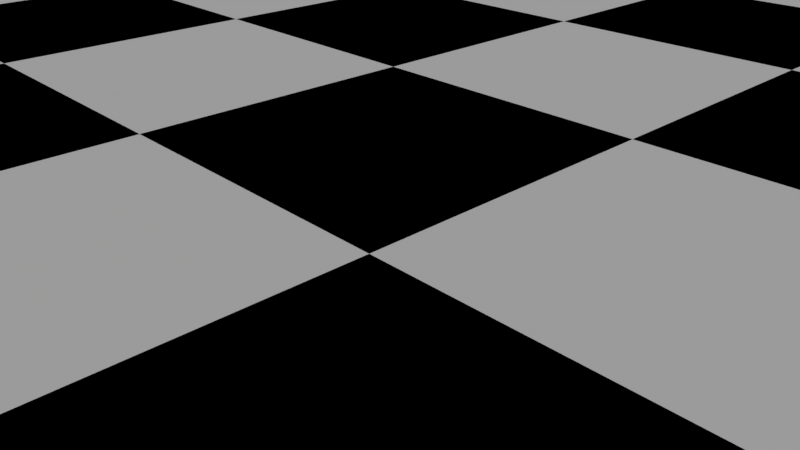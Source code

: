 # Source: Schach_Szene.blend  (saved by Blender 2.78.0; exported with 4.5.12 LTS)
import bpy
from mathutils import Matrix  # noqa: F401  (used for matrix-valued properties, if any)

bpy.ops.wm.read_factory_settings(use_empty=True)
scene = bpy.context.scene
scene.name = 'Scene'

# ---- collections
col_collection_1 = bpy.data.collections.new('Collection 1'); scene.collection.children.link(col_collection_1)

# ---- materials (node trees are filled in below, after node groups)
mat_chess_board_surround = bpy.data.materials.new('Chess Board Surround')
mat_chess_board_surround.alpha_threshold = 0.0
mat_chess_board_surround.use_transparent_shadow = False
mat_chess_board_surround.roughness = 0.5
mat_chess_board_surround.specular_intensity = 0.1519
mat_schwarz = bpy.data.materials.new('Schwarz')
mat_schwarz.alpha_threshold = 0.0
mat_schwarz.use_transparent_shadow = False
mat_schwarz.diffuse_color = (0.0, 0.0, 0.0, 1.0)
mat_schwarz.roughness = 0.5
mat_schwarz.line_color = (0.0, 0.0, 0.0, 1.0)
mat_wei = bpy.data.materials.new('Weiß')
mat_wei.alpha_threshold = 0.0
mat_wei.use_transparent_shadow = False
mat_wei.diffuse_color = (1.0, 1.0, 1.0, 1.0)
mat_wei.roughness = 0.5

# ---- material node trees

# ---- world
world_world = bpy.data.worlds.new('World'); scene.world = world_world
world_world.color = (0.05088, 0.05088, 0.05088)
world_world.use_sun_shadow = False
world_world.sun_shadow_jitter_overblur = 0.0
world_world.cycles.sampling_method = 'MANUAL'

# ---- cameras
cam_camera = bpy.data.cameras.new('Camera')
cam_camera.clip_end = 100.0
cam_camera.lens = 35.0
cam_camera.sensor_width = 32.0
cam_camera.sensor_height = 18.0
cam_camera.ortho_scale = 7.314
cam_camera.dof.focus_distance = 0.0
cam_camera.dof.aperture_fstop = 128.0

# ---- lights
light_lamp_001 = bpy.data.lights.new('Lamp.001', 'SUN')
light_lamp_001.transmission_factor = 0.0
light_lamp_001.cutoff_distance = 30.0
light_lamp_001.angle = 0.1993
light_lamp_001.energy = 0.28
light_lamp_001.shadow_buffer_clip_start = 1.001
light_lamp_001.shadow_soft_size = 0.1
light_lamp_001.shadow_cascade_max_distance = 1000.0
light_lamp = bpy.data.lights.new('Lamp', 'SUN')
light_lamp.transmission_factor = 0.0
light_lamp.cutoff_distance = 30.0
light_lamp.angle = 0.1993
light_lamp.energy = 1.16
light_lamp.shadow_buffer_clip_start = 1.001
light_lamp.shadow_soft_size = 0.1
light_lamp.shadow_cascade_max_distance = 1000.0

# ---- meshes
me_plane = bpy.data.meshes.new('Plane')
me_plane.from_pydata([(-24.0, -24.0, 0.0), (-24.0, 24.0, 0.0), (24.0, -24.0, 0.0), (24.0, 24.0, 0.0), (-24.0, 24.0, -1.0), (-24.0, -24.0, -1.0), (24.0, -24.0, -1.0), (24.0, 24.0, -1.0), (-31.2, 31.2, -3.0), (-31.2, -31.2, -3.0), (31.2, -31.2, -3.0), (31.2, 31.2, -3.0), (-29.7, 29.7, 0.0), (-31.2, 31.2, -1.5), (-30.45, 30.45, -0.201), (-31.0, 31.0, -0.75), (-31.2, -31.2, -1.5), (-29.7, -29.7, 0.0), (-31.0, -31.0, -0.75), (-30.45, -30.45, -0.201), (31.2, -31.2, -1.5), (29.7, -29.7, 0.0), (31.0, -31.0, -0.75), (30.45, -30.45, -0.201), (31.2, 31.2, -1.5), (29.7, 29.7, 0.0), (31.0, 31.0, -0.75), (30.45, 30.45, -0.201)], [], [(2, 6, 5, 0), (20, 10, 11, 24), (24, 11, 8, 13), (0, 17, 21, 2), (16, 9, 10, 20), (5, 6, 7, 4), (3, 7, 6, 2), (0, 5, 4, 1), (1, 4, 7, 3), (3, 25, 12, 1), (13, 8, 9, 16), (2, 21, 25, 3), (8, 11, 10, 9), (13, 16, 18, 15), (15, 18, 19, 14), (14, 19, 17, 12), (16, 20, 22, 18), (18, 22, 23, 19), (19, 23, 21, 17), (20, 24, 26, 22), (22, 26, 27, 23), (23, 27, 25, 21), (24, 13, 15, 26), (26, 15, 14, 27), (27, 14, 12, 25), (1, 12, 17, 0)])
me_plane.materials.append(mat_chess_board_surround)
me_plane.use_remesh_preserve_volume = False
me_plane.use_remesh_preserve_attributes = False
me_plane.use_mirror_vertex_groups = False
me_plane.update()
me_cube_001 = bpy.data.meshes.new('Cube.001')
me_cube_001.from_pydata([(-24.0, -24.0, 0.0), (-18.0, -24.0, 0.0), (-12.0, -24.0, 0.0), (-24.0, -18.0, 0.0), (-18.0, -18.0, 0.0), (-12.0, -18.0, 0.0), (-24.0, -12.0, 0.0), (-18.0, -12.0, 0.0), (-12.0, -12.0, 0.0), (-12.0, -24.0, 0.0), (-6.0, -24.0, 0.0), (0.0, -24.0, 0.0), (-12.0, -18.0, 0.0), (-6.0, -18.0, 0.0), (0.0, -18.0, 0.0), (-12.0, -12.0, 0.0), (-6.0, -12.0, 0.0), (0.0, -12.0, 0.0), (0.0, -24.0, 0.0), (6.0, -24.0, 0.0), (12.0, -24.0, 0.0), (0.0, -18.0, 0.0), (6.0, -18.0, 0.0), (12.0, -18.0, 0.0), (0.0, -12.0, 0.0), (6.0, -12.0, 0.0), (12.0, -12.0, 0.0), (12.0, -24.0, 0.0), (18.0, -24.0, 0.0), (24.0, -24.0, 0.0), (12.0, -18.0, 0.0), (18.0, -18.0, 0.0), (24.0, -18.0, 0.0), (12.0, -12.0, 0.0), (18.0, -12.0, 0.0), (24.0, -12.0, 0.0), (-24.0, -12.0, 0.0), (-18.0, -12.0, 0.0), (-12.0, -12.0, 0.0), (-24.0, -6.0, 0.0), (-18.0, -6.0, 0.0), (-12.0, -6.0, 0.0), (-24.0, 0.0, 0.0), (-18.0, 0.0, 0.0), (-12.0, 0.0, 0.0), (-12.0, -12.0, 0.0), (-6.0, -12.0, 0.0), (0.0, -12.0, 0.0), (-12.0, -6.0, 0.0), (-6.0, -6.0, 0.0), (0.0, -6.0, 0.0), (-12.0, 0.0, 0.0), (-6.0, 0.0, 0.0), (0.0, 0.0, 0.0), (0.0, -12.0, 0.0), (6.0, -12.0, 0.0), (12.0, -12.0, 0.0), (0.0, -6.0, 0.0), (6.0, -6.0, 0.0), (12.0, -6.0, 0.0), (0.0, 0.0, 0.0), (6.0, 0.0, 0.0), (12.0, 0.0, 0.0), (12.0, -12.0, 0.0), (18.0, -12.0, 0.0), (24.0, -12.0, 0.0), (12.0, -6.0, 0.0), (18.0, -6.0, 0.0), (24.0, -6.0, 0.0), (12.0, 0.0, 0.0), (18.0, 0.0, 0.0), (24.0, 0.0, 0.0), (-24.0, 0.0, 0.0), (-18.0, 0.0, 0.0), (-12.0, 0.0, 0.0), (-24.0, 6.0, 0.0), (-18.0, 6.0, 0.0), (-12.0, 6.0, 0.0), (-24.0, 12.0, 0.0), (-18.0, 12.0, 0.0), (-12.0, 12.0, 0.0), (-12.0, 0.0, 0.0), (-6.0, 0.0, 0.0), (0.0, 0.0, 0.0), (-12.0, 6.0, 0.0), (-6.0, 6.0, 0.0), (0.0, 6.0, 0.0), (-12.0, 12.0, 0.0), (-6.0, 12.0, 0.0), (0.0, 12.0, 0.0), (0.0, 0.0, 0.0), (6.0, 0.0, 0.0), (12.0, 0.0, 0.0), (0.0, 6.0, 0.0), (6.0, 6.0, 0.0), (12.0, 6.0, 0.0), (0.0, 12.0, 0.0), (6.0, 12.0, 0.0), (12.0, 12.0, 0.0), (12.0, 0.0, 0.0), (18.0, 0.0, 0.0), (24.0, 0.0, 0.0), (12.0, 6.0, 0.0), (18.0, 6.0, 0.0), (24.0, 6.0, 0.0), (12.0, 12.0, 0.0), (18.0, 12.0, 0.0), (24.0, 12.0, 0.0), (-24.0, 12.0, 0.0), (-18.0, 12.0, 0.0), (-12.0, 12.0, 0.0), (-24.0, 18.0, 0.0), (-18.0, 18.0, 0.0), (-12.0, 18.0, 0.0), (-24.0, 24.0, 0.0), (-18.0, 24.0, 0.0), (-12.0, 24.0, 0.0), (-12.0, 12.0, 0.0), (-6.0, 12.0, 0.0), (0.0, 12.0, 0.0), (-12.0, 18.0, 0.0), (-6.0, 18.0, 0.0), (0.0, 18.0, 0.0), (-12.0, 24.0, 0.0), (-6.0, 24.0, 0.0), (0.0, 24.0, 0.0), (0.0, 12.0, 0.0), (6.0, 12.0, 0.0), (12.0, 12.0, 0.0), (0.0, 18.0, 0.0), (6.0, 18.0, 0.0), (12.0, 18.0, 0.0), (0.0, 24.0, 0.0), (6.0, 24.0, 0.0), (12.0, 24.0, 0.0), (12.0, 12.0, 0.0), (18.0, 12.0, 0.0), (24.0, 12.0, 0.0), (12.0, 18.0, 0.0), (18.0, 18.0, 0.0), (24.0, 18.0, 0.0), (12.0, 24.0, 0.0), (18.0, 24.0, 0.0), (24.0, 24.0, 0.0)], [], [(0, 1, 4, 3), (1, 2, 5, 4), (3, 4, 7, 6), (4, 5, 8, 7), (9, 10, 13, 12), (10, 11, 14, 13), (12, 13, 16, 15), (13, 14, 17, 16), (18, 19, 22, 21), (19, 20, 23, 22), (21, 22, 25, 24), (22, 23, 26, 25), (27, 28, 31, 30), (28, 29, 32, 31), (30, 31, 34, 33), (31, 32, 35, 34), (36, 37, 40, 39), (37, 38, 41, 40), (39, 40, 43, 42), (40, 41, 44, 43), (45, 46, 49, 48), (46, 47, 50, 49), (48, 49, 52, 51), (49, 50, 53, 52), (54, 55, 58, 57), (55, 56, 59, 58), (57, 58, 61, 60), (58, 59, 62, 61), (63, 64, 67, 66), (64, 65, 68, 67), (66, 67, 70, 69), (67, 68, 71, 70), (72, 73, 76, 75), (73, 74, 77, 76), (75, 76, 79, 78), (76, 77, 80, 79), (81, 82, 85, 84), (82, 83, 86, 85), (84, 85, 88, 87), (85, 86, 89, 88), (90, 91, 94, 93), (91, 92, 95, 94), (93, 94, 97, 96), (94, 95, 98, 97), (99, 100, 103, 102), (100, 101, 104, 103), (102, 103, 106, 105), (103, 104, 107, 106), (108, 109, 112, 111), (109, 110, 113, 112), (111, 112, 115, 114), (112, 113, 116, 115), (117, 118, 121, 120), (118, 119, 122, 121), (120, 121, 124, 123), (121, 122, 125, 124), (126, 127, 130, 129), (127, 128, 131, 130), (129, 130, 133, 132), (130, 131, 134, 133), (135, 136, 139, 138), (136, 137, 140, 139), (138, 139, 142, 141), (139, 140, 143, 142)])
me_cube_001.polygons.foreach_set('material_index', [1, 0, 0, 1, 1, 0, 0, 1, 1, 0, 0, 1, 1, 0, 0, 1, 1, 0, 0, 1, 1, 0, 0, 1, 1, 0, 0, 1, 1, 0, 0, 1, 1, 0, 0, 1, 1, 0, 0, 1, 1, 0, 0, 1, 1, 0, 0, 1, 1, 0, 0, 1, 1, 0, 0, 1, 1, 0, 0, 1, 1, 0, 0, 1])
me_cube_001.materials.append(mat_schwarz)
me_cube_001.materials.append(mat_wei)
me_cube_001.use_remesh_preserve_volume = False
me_cube_001.use_remesh_preserve_attributes = False
me_cube_001.use_mirror_vertex_groups = False
me_cube_001.update()
me_cylinder = bpy.data.meshes.new('Cylinder')
me_cylinder.from_pydata([(0.3983, 0.3983, 3.479), (0.5633, 0.5633, 2.916), (0.3983, 0.3983, 2.353), (0.5633, 4.127e-07, 3.479), (0.7967, 4.364e-07, 2.916), (0.5633, 4.127e-07, 2.353), (0.3983, -0.3983, 3.479), (0.5633, -0.5633, 2.916), (0.3983, -0.3983, 2.353), (-2.292e-08, -0.5633, 3.479), (-4.667e-08, -0.7967, 2.916), (-2.292e-08, -0.5633, 2.353), (-9.768e-08, 3.617e-07, 3.713), (-0.3983, -0.3983, 3.479), (-0.5633, -0.5633, 2.916), (-0.3983, -0.3983, 2.353), (-0.5633, 4.127e-07, 3.479), (-0.7967, 4.364e-07, 2.916), (-0.5633, 4.127e-07, 2.353), (-4.843e-08, 4.109e-07, 2.119), (-0.3983, 0.3983, 3.479), (-0.5633, 0.5633, 2.916), (-0.3983, 0.3983, 2.353), (-4.667e-08, 0.5633, 3.479), (-4.667e-08, 0.7967, 2.916), (-4.667e-08, 0.5633, 2.353), (0.0, 1.5, -1.0), (8.671e-08, 0.7649, 0.3701), (1.061, 1.061, -1.0), (0.5409, 0.5409, 0.3701), (1.5, 1.132e-07, -1.0), (0.7649, 3.024e-07, 0.3701), (1.061, -1.061, -1.0), (0.5409, -0.5409, 0.3701), (-4.888e-07, -1.5, -1.0), (-1.625e-07, -0.7649, 0.3701), (-1.061, -1.061, -1.0), (-0.5409, -0.5409, 0.3701), (-1.5, 1.448e-06, -1.0), (-0.7649, 9.832e-07, 0.3701), (-1.061, 1.061, -1.0), (-0.5409, 0.5409, 0.3701), (1.234e-08, 1.359, -0.6483), (0.9606, 0.9606, -0.6483), (1.359, 1.466e-07, -0.6483), (0.9606, -0.9606, -0.6483), (-4.304e-07, -1.359, -0.6483), (-0.9606, -0.9606, -0.6483), (-1.359, 1.356e-06, -0.6483), (-0.9606, 0.9606, -0.6483), (5.348e-09, 1.405, -0.179), (0.9936, 0.9936, -0.179), (1.405, 1.382e-07, -0.179), (0.9936, -0.9936, -0.179), (-4.524e-07, -1.405, -0.179), (-0.9936, -0.9936, -0.179), (-1.405, 1.388e-06, -0.179), (-0.9936, 0.9936, -0.179), (3.236e-08, 1.112, -0.4462), (0.7864, 0.7864, -0.4462), (1.112, 2.044e-07, -0.4462), (0.7864, -0.7864, -0.4462), (-3.299e-07, -1.112, -0.4462), (-0.7864, -0.7864, -0.4462), (-1.112, 1.195e-06, -0.4462), (-0.7864, 0.7864, -0.4462), (6.752e-08, 0.8985, 0.1498), (0.6353, 0.6353, 0.1498), (0.8985, 2.682e-07, 0.1498), (0.6353, -0.6353, 0.1498), (-2.247e-07, -0.8985, 0.1498), (-0.6353, -0.6353, 0.1498), (-0.8985, 1.068e-06, 0.1498), (-0.6353, 0.6353, 0.1498), (5.464e-08, 1.015, 0.2433), (0.7178, 0.7178, 0.2433), (1.015, 2.429e-07, 0.2433), (0.7178, -0.7178, 0.2433), (-2.764e-07, -1.015, 0.2433), (-0.7178, -0.7178, 0.2433), (-1.015, 1.146e-06, 0.2433), (-0.7178, 0.7178, 0.2433), (-0.3812, 0.3812, 1.888), (9.149e-08, 0.5391, 1.888), (0.3812, 0.3812, 1.888), (0.5391, 3.528e-07, 1.888), (0.3812, -0.3812, 1.888), (-8.416e-08, -0.5391, 1.888), (-0.3812, -0.3812, 1.888), (-0.5391, 8.326e-07, 1.888), (-0.638, 0.638, 2.001), (6.355e-08, 0.9023, 2.001), (0.638, 0.638, 2.001), (0.9023, 2.717e-07, 2.001), (0.638, -0.638, 2.001), (-2.305e-07, -0.9023, 2.001), (-0.638, -0.638, 2.001), (-0.9023, 1.075e-06, 2.001), (-0.1693, 0.1693, 2.226), (1.101e-07, 0.2395, 2.226), (0.1693, 0.1693, 2.226), (0.2395, 4.196e-07, 2.226), (0.1693, -0.1693, 2.226), (3.204e-08, -0.2395, 2.226), (-0.1693, -0.1693, 2.226), (-0.2395, 6.328e-07, 2.226)], [], [(25, 24, 1, 2), (23, 12, 0), (19, 25, 2), (24, 23, 0, 1), (0, 12, 3), (19, 2, 5), (1, 0, 3, 4), (2, 1, 4, 5), (5, 4, 7, 8), (3, 12, 6), (19, 5, 8), (4, 3, 6, 7), (8, 7, 10, 11), (6, 12, 9), (19, 8, 11), (7, 6, 9, 10), (11, 10, 14, 15), (9, 12, 13), (19, 11, 15), (10, 9, 13, 14), (15, 14, 17, 18), (13, 12, 16), (19, 15, 18), (14, 13, 16, 17), (18, 17, 21, 22), (16, 12, 20), (19, 18, 22), (17, 16, 20, 21), (21, 20, 23, 24), (22, 21, 24, 25), (20, 12, 23), (19, 22, 25), (65, 57, 50, 58), (58, 50, 51, 59), (47, 63, 64, 48), (48, 64, 65, 49), (60, 52, 53, 61), (59, 51, 52, 60), (48, 38, 36, 47), (43, 59, 60, 44), (44, 60, 61, 45), (49, 65, 58, 42), (42, 58, 59, 43), (46, 62, 63, 47), (45, 61, 62, 46), (40, 26, 28, 30, 32, 34, 36, 38), (39, 37, 88, 89), (46, 34, 32, 45), (45, 32, 30, 44), (77, 33, 35, 78), (79, 37, 39, 80), (68, 76, 77, 69), (72, 80, 81, 73), (75, 29, 31, 76), (81, 41, 27, 74), (44, 30, 28, 43), (47, 36, 34, 46), (78, 35, 37, 79), (80, 39, 41, 81), (66, 74, 75, 67), (70, 78, 79, 71), (76, 31, 33, 77), (74, 27, 29, 75), (42, 26, 40, 49), (43, 28, 26, 42), (67, 75, 76, 68), (73, 81, 74, 66), (49, 40, 38, 48), (69, 77, 78, 70), (71, 79, 80, 72), (53, 69, 70, 54), (54, 70, 71, 55), (51, 67, 68, 52), (52, 68, 69, 53), (56, 72, 73, 57), (55, 71, 72, 56), (57, 73, 66, 50), (50, 66, 67, 51), (62, 54, 55, 63), (61, 53, 54, 62), (64, 56, 57, 65), (63, 55, 56, 64), (85, 84, 92, 93), (41, 39, 89, 82), (31, 29, 84, 85), (35, 33, 86, 87), (27, 41, 82, 83), (33, 31, 85, 86), (37, 35, 87, 88), (29, 27, 83, 84), (90, 97, 105, 98), (83, 82, 90, 91), (89, 88, 96, 97), (88, 87, 95, 96), (86, 85, 93, 94), (84, 83, 91, 92), (82, 89, 97, 90), (87, 86, 94, 95), (98, 105, 104, 103, 102, 101, 100, 99), (95, 94, 102, 103), (93, 92, 100, 101), (91, 90, 98, 99), (97, 96, 104, 105), (96, 95, 103, 104), (94, 93, 101, 102), (92, 91, 99, 100)])
me_cylinder.use_remesh_preserve_volume = False
me_cylinder.use_remesh_preserve_attributes = False
me_cylinder.use_mirror_vertex_groups = False
me_cylinder.update()
me_cylinder_001 = bpy.data.meshes.new('Cylinder.001')
me_cylinder_001.from_pydata([(0.389, 0.3958, 5.025), (0.554, 0.5608, 4.338), (0.4878, 0.4946, 3.433), (0.7874, -0.002526, 4.338), (0.6937, -0.002526, 3.433), (0.389, -0.4009, 5.025), (0.554, -0.5659, 4.338), (0.4878, -0.4997, 3.433), (-0.009325, -0.5659, 5.025), (-0.009325, -0.7992, 4.338), (-0.009325, -0.7056, 3.433), (-0.009325, -0.002526, 5.539), (-0.4077, -0.4009, 5.025), (-0.5727, -0.5659, 4.338), (-0.5065, -0.4997, 3.433), (-0.7124, -0.002526, 3.433), (0.404, 0.4108, 3.552), (-0.4077, 0.3958, 5.025), (-0.5727, 0.5608, 4.338), (-0.5065, 0.4946, 3.433), (-0.009325, 0.5608, 5.025), (-0.009325, 0.7942, 4.338), (-0.009325, 0.7005, 3.433), (-0.009325, 1.497, 2.766e-05), (-0.009325, 0.7624, 1.37), (1.051, 1.058, 2.766e-05), (0.5316, 0.5384, 1.37), (1.491, -0.002526, 2.766e-05), (0.7556, -0.002526, 1.37), (1.051, -1.063, 2.766e-05), (0.5316, -0.5434, 1.37), (-0.009325, -1.503, 2.766e-05), (-0.009325, -0.7675, 1.37), (-1.07, -1.063, 2.766e-05), (-0.5502, -0.5434, 1.37), (-1.509, -0.002525, 2.766e-05), (-0.7743, -0.002525, 1.37), (-1.07, 1.058, 2.766e-05), (-0.5502, 0.5384, 1.37), (-0.009325, 1.356, 0.3517), (0.9513, 0.9581, 0.3517), (1.349, -0.002526, 0.3517), (0.9513, -0.9632, 0.3517), (-0.009325, -1.361, 0.3517), (-0.97, -0.9632, 0.3517), (-1.368, -0.002525, 0.3517), (-0.97, 0.9581, 0.3517), (-0.009325, 1.403, 0.821), (0.9843, 0.9911, 0.821), (1.396, -0.002526, 0.821), (0.9843, -0.9962, 0.821), (-0.009325, -1.408, 0.821), (-1.003, -0.9962, 0.821), (-1.415, -0.002525, 0.821), (-1.003, 0.9911, 0.821), (-0.009325, 1.11, 0.5538), (0.7771, 0.7839, 0.5538), (1.103, -0.002526, 0.5538), (0.7771, -0.7889, 0.5538), (-0.009325, -1.115, 0.5538), (-0.7957, -0.7889, 0.5538), (-1.121, -0.002525, 0.5538), (-0.7957, 0.7839, 0.5538), (-0.009325, 0.896, 1.15), (0.626, 0.6328, 1.15), (0.8892, -0.002526, 1.15), (0.626, -0.6379, 1.15), (-0.009325, -0.901, 1.15), (-0.6446, -0.6379, 1.15), (-0.9078, -0.002525, 1.15), (-0.6446, 0.6328, 1.15), (-0.009325, 1.013, 1.243), (0.7085, 0.7153, 1.243), (1.006, -0.002526, 1.243), (0.7085, -0.7203, 1.243), (-0.009325, -1.018, 1.243), (-0.7271, -0.7203, 1.243), (-1.024, -0.002525, 1.243), (-0.7271, 0.7153, 1.243), (-0.3369, 0.3251, 3.075), (-0.009325, 0.4607, 3.075), (0.3183, 0.3251, 3.075), (0.4539, -0.002526, 3.075), (0.3183, -0.3301, 3.075), (-0.009325, -0.4658, 3.075), (-0.3369, -0.3301, 3.075), (-0.4726, -0.002526, 3.075), (-0.6474, 0.6355, 3.188), (-0.009325, 0.8998, 3.188), (0.6287, 0.6355, 3.188), (0.893, -0.002526, 3.188), (0.6287, -0.6406, 3.188), (-0.009325, -0.9048, 3.188), (-0.6474, -0.6406, 3.188), (-0.9116, -0.002525, 3.188), (-0.4354, 0.4236, 3.323), (-0.009325, 0.6001, 3.323), (0.4168, 0.4236, 3.323), (0.5933, -0.002526, 3.323), (0.4168, -0.4286, 3.323), (-0.009325, -0.6051, 3.323), (-0.4354, -0.4286, 3.323), (-0.6119, -0.002526, 3.323), (-0.3992, -0.3925, 1.957), (-0.5608, -0.002526, 1.957), (-0.3992, 0.3874, 1.957), (0.3806, 0.3874, 1.957), (0.5421, -0.002526, 1.957), (0.3806, -0.3925, 1.957), (-0.009325, -0.554, 1.957), (-0.009325, 0.5489, 1.957), (0.5751, -0.002526, 3.552), (0.404, -0.4158, 3.552), (-0.009325, -0.587, 3.552), (-0.4226, -0.4158, 3.552), (-0.5938, -0.002526, 3.552), (-0.4226, 0.4108, 3.552), (-0.009325, 0.5819, 3.552), (-0.009325, -0.002526, 5.539), (0.1009, 0.1077, 5.809), (0.1009, 0.1077, 5.629), (0.1466, -0.002526, 5.809), (0.1466, -0.002526, 5.629), (0.1009, -0.1128, 5.809), (0.1009, -0.1128, 5.629), (-0.009325, -0.1584, 5.809), (-0.009325, -0.1584, 5.629), (-0.009325, -0.002526, 5.899), (-0.1196, -0.1128, 5.809), (-0.1196, -0.1128, 5.629), (-0.1652, -0.002526, 5.809), (-0.1652, -0.002526, 5.629), (-0.1196, 0.1077, 5.809), (-0.1196, 0.1077, 5.629), (-0.009325, 0.1534, 5.809), (-0.009325, 0.1534, 5.629), (-0.2448, 0.2329, 5.235), (-0.009325, 0.2485, 5.31), (0.236, 0.2428, 5.222), (-0.4891, 0.1993, 5.025), (-0.7627, 0.1021, 4.338), (0.4609, 0.2222, 5.025), (0.6966, 0.1483, 4.422), (-0.7301, 0.0831, 4.189), (-0.12, 0.1082, 5.396), (-0.009325, 0.1187, 5.428), (0.4341, -0.002526, 5.134), (0.5358, -0.04655, 5.025), (0.09885, 0.1056, 5.399), (0.6359, -0.265, 4.464), (-0.7669, -0.002526, 4.193), (-0.6502, -0.3238, 4.254), (0.7495, -0.002526, 4.45), (-0.4989, -0.002526, 5.092), (-0.5624, -0.02742, 5.025), (-0.6867, -0.2906, 4.338)], [], [(117, 21, 1, 16), (20, 137, 138, 0), (10, 100, 99, 7), (21, 20, 0, 1), (0, 138, 141), (14, 101, 100, 10), (1, 0, 141, 142, 152, 3), (16, 1, 3, 111), (111, 3, 6, 112), (15, 102, 101, 14), (3, 152, 149, 147, 5, 6), (112, 6, 9, 113), (5, 11, 8), (19, 95, 102, 15), (6, 5, 8, 9), (113, 9, 13, 114), (8, 11, 12), (22, 96, 95, 19), (9, 8, 12, 13), (114, 13, 155, 151, 150, 115), (12, 11, 153, 154), (4, 98, 97, 2), (13, 12, 154, 155), (115, 150, 143, 140, 18, 116), (19, 116, 117, 22), (18, 17, 20, 21), (116, 18, 21, 117), (17, 136, 137, 20), (7, 99, 98, 4), (62, 54, 47, 55), (55, 47, 48, 56), (44, 60, 61, 45), (45, 61, 62, 46), (57, 49, 50, 58), (56, 48, 49, 57), (45, 35, 33, 44), (40, 56, 57, 41), (41, 57, 58, 42), (46, 62, 55, 39), (39, 55, 56, 40), (43, 59, 60, 44), (42, 58, 59, 43), (37, 23, 25, 27, 29, 31, 33, 35), (104, 103, 85, 86), (43, 31, 29, 42), (42, 29, 27, 41), (74, 30, 32, 75), (76, 34, 36, 77), (65, 73, 74, 66), (69, 77, 78, 70), (72, 26, 28, 73), (78, 38, 24, 71), (41, 27, 25, 40), (44, 33, 31, 43), (75, 32, 34, 76), (77, 36, 38, 78), (63, 71, 72, 64), (67, 75, 76, 68), (73, 28, 30, 74), (71, 24, 26, 72), (39, 23, 37, 46), (40, 25, 23, 39), (64, 72, 73, 65), (70, 78, 71, 63), (46, 37, 35, 45), (66, 74, 75, 67), (68, 76, 77, 69), (50, 66, 67, 51), (51, 67, 68, 52), (48, 64, 65, 49), (49, 65, 66, 50), (53, 69, 70, 54), (52, 68, 69, 53), (54, 70, 63, 47), (47, 63, 64, 48), (59, 51, 52, 60), (58, 50, 51, 59), (61, 53, 54, 62), (60, 52, 53, 61), (82, 81, 89, 90), (105, 104, 86, 79), (107, 106, 81, 82), (109, 108, 83, 84), (110, 105, 79, 80), (108, 107, 82, 83), (103, 109, 84, 85), (106, 110, 80, 81), (87, 94, 102, 95), (80, 79, 87, 88), (86, 85, 93, 94), (85, 84, 92, 93), (83, 82, 90, 91), (81, 80, 88, 89), (79, 86, 94, 87), (84, 83, 91, 92), (2, 97, 96, 22), (92, 91, 99, 100), (90, 89, 97, 98), (88, 87, 95, 96), (94, 93, 101, 102), (93, 92, 100, 101), (91, 90, 98, 99), (89, 88, 96, 97), (26, 24, 110, 106), (34, 32, 109, 103), (30, 28, 107, 108), (24, 38, 105, 110), (32, 30, 108, 109), (28, 26, 106, 107), (38, 36, 104, 105), (36, 34, 103, 104), (15, 115, 116, 19), (14, 114, 115, 15), (10, 113, 114, 14), (7, 112, 113, 10), (4, 111, 112, 7), (2, 16, 111, 4), (22, 117, 16, 2), (118, 135, 120), (135, 134, 119, 120), (134, 127, 119), (118, 120, 122), (120, 119, 121, 122), (119, 127, 121), (118, 122, 124), (122, 121, 123, 124), (121, 127, 123), (118, 124, 126), (124, 123, 125, 126), (123, 127, 125), (118, 126, 129), (126, 125, 128, 129), (125, 127, 128), (118, 129, 131), (129, 128, 130, 131), (128, 127, 130), (118, 131, 133), (131, 130, 132, 133), (130, 127, 132), (118, 133, 135), (133, 132, 134, 135), (132, 127, 134), (148, 145, 11), (149, 151, 155, 154, 153, 144, 145, 148, 146, 147), (146, 148, 11), (145, 144, 11), (147, 146, 11, 5), (140, 139, 17, 18), (143, 142, 141, 138, 137, 136, 139, 140), (139, 136, 17), (144, 153, 11), (151, 149, 152, 142, 143, 150)])
me_cylinder_001.use_remesh_preserve_volume = False
me_cylinder_001.use_remesh_preserve_attributes = False
me_cylinder_001.use_mirror_vertex_groups = False
me_cylinder_001.update()

# ---- objects
ob_chess_board = bpy.data.objects.new('Chess Board', None)
ob_chess_board_surround = bpy.data.objects.new('Chess Board Surround', me_plane)
ob_chess_board_001 = bpy.data.objects.new('Chess Board.001', me_cube_001)
ob_lichtquellen = bpy.data.objects.new('Lichtquellen', None)
ob_ambient = bpy.data.objects.new('Ambient', light_lamp_001)
ob_sun = bpy.data.objects.new('Sun', light_lamp)
ob_wei_e_figuren = bpy.data.objects.new('Weiße Figuren', None)
ob_wei_e_bauern = bpy.data.objects.new('Weiße Bauern', None)
ob_wei_er_bauer_007 = bpy.data.objects.new('Weißer Bauer.007', me_cylinder)
ob_wei_er_bauer_006 = bpy.data.objects.new('Weißer Bauer.006', me_cylinder)
ob_wei_er_bauer_005 = bpy.data.objects.new('Weißer Bauer.005', me_cylinder)
ob_wei_er_bauer_004 = bpy.data.objects.new('Weißer Bauer.004', me_cylinder)
ob_wei_er_bauer_003 = bpy.data.objects.new('Weißer Bauer.003', me_cylinder)
ob_wei_er_bauer_002 = bpy.data.objects.new('Weißer Bauer.002', me_cylinder)
ob_wei_er_bauer_001 = bpy.data.objects.new('Weißer Bauer.001', me_cylinder)
ob_wei_er_bauer = bpy.data.objects.new('Weißer Bauer', me_cylinder)
ob_wei_e_l_ufer = bpy.data.objects.new('Weiße Läufer', None)
ob_wei_er_l_ufer_001 = bpy.data.objects.new('Weißer Läufer.001', me_cylinder_001)
ob_wei_er_l_ufer = bpy.data.objects.new('Weißer Läufer', me_cylinder_001)
ob_camera = bpy.data.objects.new('Camera', cam_camera)

# ---- transforms, parenting, visibility, modifiers, constraints
ob_chess_board.location = (0.0, 0.0, 0.0)
ob_chess_board.empty_image_offset = (0.0, 0.0)
ob_chess_board.lineart.crease_threshold = 0.0
ob_chess_board_surround.parent = ob_chess_board
ob_chess_board_surround.location = (0.0, 0.0, 0.0)
ob_chess_board_surround.lineart.crease_threshold = 0.0
ob_chess_board_001.parent = ob_chess_board
ob_chess_board_001.location = (0.0, 0.0, 0.0)
ob_chess_board_001.lock_rotations_4d = False
ob_chess_board_001.empty_display_type = 'ARROWS'
ob_chess_board_001.lineart.crease_threshold = 0.0
ob_lichtquellen.location = (-6.402, -15.77, 9.392e-05)
ob_lichtquellen.empty_display_type = 'CIRCLE'
ob_lichtquellen.empty_image_offset = (0.0, 0.0)
ob_lichtquellen.lineart.crease_threshold = 0.0
ob_ambient.parent = ob_lichtquellen
ob_ambient.matrix_parent_inverse = Matrix(((1.0, 0.0, 0.0, 6.402), (-2.351e-07, 1.0, 0.0, 15.77), (1.399e-12, 0.0, 1.0, -9.392e-05), (0.0, 0.0, 0.0, 1.0)))
ob_ambient.location = (-18.92, 1.005, 15.9)
ob_ambient.rotation_euler = (-0.5906, -0.09738, 1.035)
ob_ambient.lock_rotations_4d = False
ob_ambient.empty_display_type = 'ARROWS'
ob_ambient.color = (0.0, 0.0, 0.0, 0.0)
ob_ambient.lineart.crease_threshold = 0.0
ob_sun.parent = ob_lichtquellen
ob_sun.matrix_parent_inverse = Matrix(((1.0, 0.0, 0.0, 6.402), (-2.351e-07, 1.0, 0.0, 15.77), (1.399e-12, 0.0, 1.0, -9.392e-05), (0.0, 0.0, 0.0, 1.0)))
ob_sun.location = (35.08, 1.005, 17.9)
ob_sun.rotation_euler = (-0.2919, -0.9656, 3.306)
ob_sun.lock_rotations_4d = False
ob_sun.empty_display_type = 'ARROWS'
ob_sun.color = (0.0, 0.0, 0.0, 0.0)
ob_sun.lineart.crease_threshold = 0.0
ob_wei_e_figuren.location = (0.0, 0.0, 0.0)
ob_wei_e_figuren.empty_image_offset = (0.0, 0.0)
ob_wei_e_figuren.lineart.crease_threshold = 0.0
ob_wei_e_bauern.parent = ob_wei_e_figuren
ob_wei_e_bauern.location = (-7.67, 48.89, 9.363)
ob_wei_e_bauern.empty_image_offset = (0.0, 0.0)
ob_wei_e_bauern.lineart.crease_threshold = 0.0
ob_wei_er_bauer_007.parent = ob_wei_e_bauern
ob_wei_er_bauer_007.matrix_parent_inverse = Matrix(((1.0, 0.0, 0.0, 7.67), (0.0, 1.0, 0.0, -48.89), (0.0, 0.0, 1.0, -9.363), (0.0, 0.0, 0.0, 1.0)))
ob_wei_er_bauer_007.location = (15.0, 21.0, 1.0)
ob_wei_er_bauer_007.lineart.crease_threshold = 0.0
ob_wei_er_bauer_006.parent = ob_wei_e_bauern
ob_wei_er_bauer_006.matrix_parent_inverse = Matrix(((1.0, 0.0, 0.0, 7.67), (0.0, 1.0, 0.0, -48.89), (0.0, 0.0, 1.0, -9.363), (0.0, 0.0, 0.0, 1.0)))
ob_wei_er_bauer_006.location = (15.0, 15.0, 1.0)
ob_wei_er_bauer_006.lineart.crease_threshold = 0.0
ob_wei_er_bauer_005.parent = ob_wei_e_bauern
ob_wei_er_bauer_005.matrix_parent_inverse = Matrix(((1.0, 0.0, 0.0, 7.67), (0.0, 1.0, 0.0, -48.89), (0.0, 0.0, 1.0, -9.363), (0.0, 0.0, 0.0, 1.0)))
ob_wei_er_bauer_005.location = (15.0, 9.0, 1.0)
ob_wei_er_bauer_005.lineart.crease_threshold = 0.0
ob_wei_er_bauer_004.parent = ob_wei_e_bauern
ob_wei_er_bauer_004.matrix_parent_inverse = Matrix(((1.0, 0.0, 0.0, 7.67), (0.0, 1.0, 0.0, -48.89), (0.0, 0.0, 1.0, -9.363), (0.0, 0.0, 0.0, 1.0)))
ob_wei_er_bauer_004.location = (15.0, 3.0, 1.0)
ob_wei_er_bauer_004.lineart.crease_threshold = 0.0
ob_wei_er_bauer_003.parent = ob_wei_e_bauern
ob_wei_er_bauer_003.matrix_parent_inverse = Matrix(((1.0, 0.0, 0.0, 7.67), (0.0, 1.0, 0.0, -48.89), (0.0, 0.0, 1.0, -9.363), (0.0, 0.0, 0.0, 1.0)))
ob_wei_er_bauer_003.location = (15.0, -3.0, 1.0)
ob_wei_er_bauer_003.lineart.crease_threshold = 0.0
ob_wei_er_bauer_002.parent = ob_wei_e_bauern
ob_wei_er_bauer_002.matrix_parent_inverse = Matrix(((1.0, 0.0, 0.0, 7.67), (0.0, 1.0, 0.0, -48.89), (0.0, 0.0, 1.0, -9.363), (0.0, 0.0, 0.0, 1.0)))
ob_wei_er_bauer_002.location = (15.0, -9.0, 1.0)
ob_wei_er_bauer_002.lineart.crease_threshold = 0.0
ob_wei_er_bauer_001.parent = ob_wei_e_bauern
ob_wei_er_bauer_001.matrix_parent_inverse = Matrix(((1.0, 0.0, 0.0, 7.67), (0.0, 1.0, 0.0, -48.89), (0.0, 0.0, 1.0, -9.363), (0.0, 0.0, 0.0, 1.0)))
ob_wei_er_bauer_001.location = (15.0, -15.0, 1.0)
ob_wei_er_bauer_001.lineart.crease_threshold = 0.0
ob_wei_er_bauer.parent = ob_wei_e_bauern
ob_wei_er_bauer.matrix_parent_inverse = Matrix(((1.0, 0.0, 0.0, 7.67), (0.0, 1.0, 0.0, -48.89), (0.0, 0.0, 1.0, -9.363), (0.0, 0.0, 0.0, 1.0)))
ob_wei_er_bauer.location = (15.0, -21.0, 1.0)
ob_wei_er_bauer.lineart.crease_threshold = 0.0
ob_wei_e_l_ufer.parent = ob_wei_e_figuren
ob_wei_e_l_ufer.location = (-7.67, 48.89, 9.363)
ob_wei_e_l_ufer.empty_image_offset = (0.0, 0.0)
ob_wei_e_l_ufer.lineart.crease_threshold = 0.0
ob_wei_er_l_ufer_001.parent = ob_wei_e_l_ufer
ob_wei_er_l_ufer_001.matrix_parent_inverse = Matrix(((1.0, 0.0, 0.0, 7.67), (0.0, 1.0, 0.0, -48.89), (0.0, 0.0, 1.0, -9.363), (0.0, 0.0, 0.0, 1.0)))
ob_wei_er_l_ufer_001.location = (21.0, 9.0, 9.537e-07)
ob_wei_er_l_ufer_001.scale = (1.333, 1.333, 1.333)
ob_wei_er_l_ufer_001.lineart.crease_threshold = 0.0
ob_wei_er_l_ufer.parent = ob_wei_e_l_ufer
ob_wei_er_l_ufer.matrix_parent_inverse = Matrix(((1.0, 0.0, 0.0, 7.67), (0.0, 1.0, 0.0, -48.89), (0.0, 0.0, 1.0, -9.363), (0.0, 0.0, 0.0, 1.0)))
ob_wei_er_l_ufer.location = (21.0, -9.0, 9.537e-07)
ob_wei_er_l_ufer.scale = (1.333, 1.333, 1.333)
ob_wei_er_l_ufer.lineart.crease_threshold = 0.0
ob_camera.location = (7.481, -6.508, 5.344)
ob_camera.rotation_euler = (1.109, 0.0, 0.8149)
ob_camera.lock_rotations_4d = False
ob_camera.empty_display_type = 'ARROWS'
ob_camera.color = (0.0, 0.0, 0.0, 0.0)
ob_camera.hide_viewport = True
ob_camera.display_type = 'WIRE'
ob_camera.lineart.crease_threshold = 0.0

# ---- collection membership
col_collection_1.objects.link(ob_chess_board)
col_collection_1.objects.link(ob_chess_board_surround)
col_collection_1.objects.link(ob_chess_board_001)
col_collection_1.objects.link(ob_lichtquellen)
col_collection_1.objects.link(ob_ambient)
col_collection_1.objects.link(ob_sun)
col_collection_1.objects.link(ob_wei_e_figuren)
col_collection_1.objects.link(ob_wei_e_bauern)
col_collection_1.objects.link(ob_wei_er_bauer_007)
col_collection_1.objects.link(ob_wei_er_bauer_006)
col_collection_1.objects.link(ob_wei_er_bauer_005)
col_collection_1.objects.link(ob_wei_er_bauer_004)
col_collection_1.objects.link(ob_wei_er_bauer_003)
col_collection_1.objects.link(ob_wei_er_bauer_002)
col_collection_1.objects.link(ob_wei_er_bauer_001)
col_collection_1.objects.link(ob_wei_er_bauer)
col_collection_1.objects.link(ob_wei_e_l_ufer)
col_collection_1.objects.link(ob_wei_er_l_ufer_001)
col_collection_1.objects.link(ob_wei_er_l_ufer)
col_collection_1.objects.link(ob_camera)

# ---- scene / render settings (as saved in the file)
scene.camera = ob_camera
scene.frame_start = 1; scene.frame_end = 250; scene.frame_set(1)
scene.render.engine = 'BLENDER_EEVEE_NEXT'
scene.render.resolution_percentage = 50
scene.render.dither_intensity = 0.0
scene.cycles.use_denoising = False
scene.cycles.samples = 128
scene.cycles.sampling_pattern = 'TABULATED_SOBOL'
scene.cycles.light_sampling_threshold = 0.0
scene.cycles.use_adaptive_sampling = False
scene.cycles.use_light_tree = False
scene.cycles.blur_glossy = 0.0
scene.cycles.sample_clamp_indirect = 0.0
scene.view_settings.view_transform = 'Standard'
bpy.context.view_layer.update()
